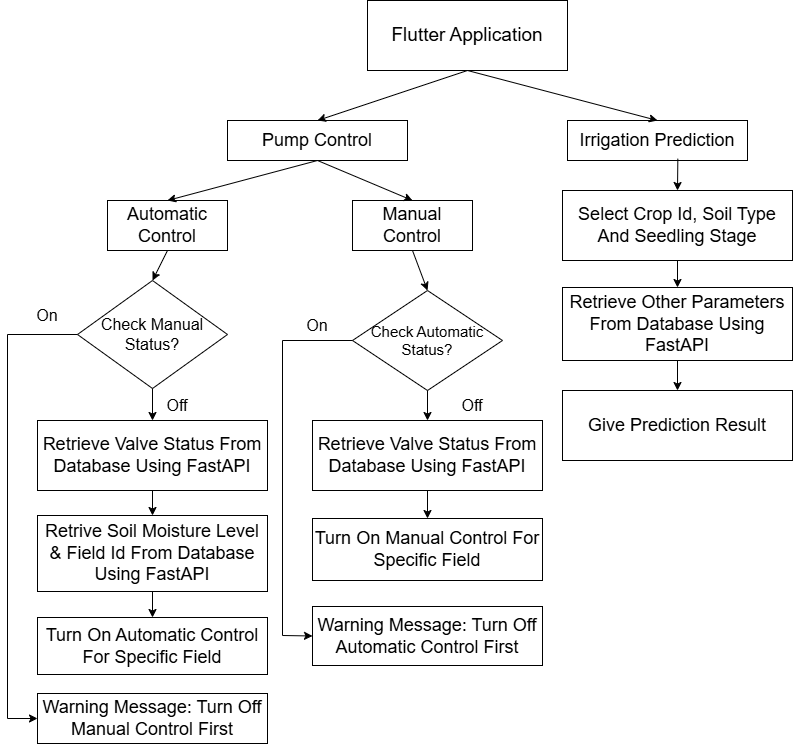

The diagram above was exported from draw.io. Its source (the exported page's mxGraphModel, read from the mxfile embedded in the PNG):
<mxGraphModel dx="1900" dy="665" grid="1" gridSize="10" guides="1" tooltips="1" connect="1" arrows="1" fold="1" page="1" pageScale="1" pageWidth="850" pageHeight="1100" math="0" shadow="0">
  <root>
    <mxCell id="0" />
    <mxCell id="1" parent="0" />
    <mxCell id="TQlU4w9KwzdXGPikRdM7-68" value="&lt;font style=&quot;font-size: 19px;&quot;&gt;Flutter Application&lt;/font&gt;" style="rounded=0;whiteSpace=wrap;html=1;" parent="1" vertex="1">
      <mxGeometry x="320" y="40" width="200" height="70" as="geometry" />
    </mxCell>
    <mxCell id="TQlU4w9KwzdXGPikRdM7-69" value="&lt;font style=&quot;font-size: 18px;&quot;&gt;Pump Control&lt;/font&gt;" style="rounded=0;whiteSpace=wrap;html=1;" parent="1" vertex="1">
      <mxGeometry x="180" y="160" width="180" height="40" as="geometry" />
    </mxCell>
    <mxCell id="TQlU4w9KwzdXGPikRdM7-70" value="&lt;font style=&quot;font-size: 18px;&quot;&gt;Irrigation Prediction&lt;/font&gt;" style="rounded=0;whiteSpace=wrap;html=1;" parent="1" vertex="1">
      <mxGeometry x="520" y="160" width="180" height="40" as="geometry" />
    </mxCell>
    <mxCell id="TQlU4w9KwzdXGPikRdM7-71" value="&lt;font style=&quot;font-size: 18px;&quot;&gt;Automatic Control&lt;/font&gt;" style="rounded=0;whiteSpace=wrap;html=1;" parent="1" vertex="1">
      <mxGeometry x="60" y="240" width="120" height="50" as="geometry" />
    </mxCell>
    <mxCell id="TQlU4w9KwzdXGPikRdM7-72" value="&lt;font style=&quot;font-size: 18px;&quot;&gt;Manual Control&lt;/font&gt;" style="rounded=0;whiteSpace=wrap;html=1;" parent="1" vertex="1">
      <mxGeometry x="305" y="240" width="120" height="50" as="geometry" />
    </mxCell>
    <mxCell id="TQlU4w9KwzdXGPikRdM7-74" value="&lt;font style=&quot;font-size: 16px;&quot;&gt;Check Manual Status?&lt;/font&gt;" style="rhombus;whiteSpace=wrap;html=1;" parent="1" vertex="1">
      <mxGeometry x="30" y="320" width="150" height="108" as="geometry" />
    </mxCell>
    <mxCell id="TQlU4w9KwzdXGPikRdM7-75" value="&lt;font style=&quot;font-size: 18px;&quot;&gt;Retrieve Valve Status From Database Using FastAPI&lt;/font&gt;" style="rounded=0;whiteSpace=wrap;html=1;" parent="1" vertex="1">
      <mxGeometry x="-10" y="460" width="230" height="70" as="geometry" />
    </mxCell>
    <mxCell id="TQlU4w9KwzdXGPikRdM7-76" value="&lt;font style=&quot;font-size: 18px;&quot;&gt;Retrive Soil Moisture Level &amp;amp; Field Id From Database Using FastAPI&lt;/font&gt;" style="rounded=0;whiteSpace=wrap;html=1;" parent="1" vertex="1">
      <mxGeometry x="-10" y="555" width="230" height="76" as="geometry" />
    </mxCell>
    <mxCell id="TQlU4w9KwzdXGPikRdM7-77" value="&lt;font style=&quot;font-size: 18px;&quot;&gt;Turn On Automatic Control For Specific Field&lt;/font&gt;" style="rounded=0;whiteSpace=wrap;html=1;" parent="1" vertex="1">
      <mxGeometry x="-10" y="657" width="230" height="57" as="geometry" />
    </mxCell>
    <mxCell id="TQlU4w9KwzdXGPikRdM7-78" value="&lt;font style=&quot;font-size: 18px;&quot;&gt;Warning Message: Turn Off Manual Control First&lt;/font&gt;" style="rounded=0;whiteSpace=wrap;html=1;" parent="1" vertex="1">
      <mxGeometry x="-10" y="733" width="230" height="50" as="geometry" />
    </mxCell>
    <mxCell id="TQlU4w9KwzdXGPikRdM7-79" value="" style="endArrow=classic;html=1;rounded=0;exitX=0.5;exitY=1;exitDx=0;exitDy=0;entryX=0.5;entryY=0;entryDx=0;entryDy=0;" parent="1" source="TQlU4w9KwzdXGPikRdM7-68" target="TQlU4w9KwzdXGPikRdM7-69" edge="1">
      <mxGeometry width="50" height="50" relative="1" as="geometry">
        <mxPoint x="350" y="390" as="sourcePoint" />
        <mxPoint x="400" y="340" as="targetPoint" />
      </mxGeometry>
    </mxCell>
    <mxCell id="TQlU4w9KwzdXGPikRdM7-80" value="" style="endArrow=classic;html=1;rounded=0;entryX=0.5;entryY=0;entryDx=0;entryDy=0;" parent="1" target="TQlU4w9KwzdXGPikRdM7-70" edge="1">
      <mxGeometry width="50" height="50" relative="1" as="geometry">
        <mxPoint x="420" y="110" as="sourcePoint" />
        <mxPoint x="400" y="340" as="targetPoint" />
      </mxGeometry>
    </mxCell>
    <mxCell id="TQlU4w9KwzdXGPikRdM7-81" value="" style="endArrow=classic;html=1;rounded=0;exitX=0.5;exitY=1;exitDx=0;exitDy=0;entryX=0.5;entryY=0;entryDx=0;entryDy=0;" parent="1" source="TQlU4w9KwzdXGPikRdM7-69" target="TQlU4w9KwzdXGPikRdM7-71" edge="1">
      <mxGeometry width="50" height="50" relative="1" as="geometry">
        <mxPoint x="350" y="390" as="sourcePoint" />
        <mxPoint x="400" y="340" as="targetPoint" />
      </mxGeometry>
    </mxCell>
    <mxCell id="TQlU4w9KwzdXGPikRdM7-82" value="" style="endArrow=classic;html=1;rounded=0;entryX=0.5;entryY=0;entryDx=0;entryDy=0;" parent="1" target="TQlU4w9KwzdXGPikRdM7-72" edge="1">
      <mxGeometry width="50" height="50" relative="1" as="geometry">
        <mxPoint x="270" y="200" as="sourcePoint" />
        <mxPoint x="400" y="340" as="targetPoint" />
      </mxGeometry>
    </mxCell>
    <mxCell id="TQlU4w9KwzdXGPikRdM7-83" value="" style="endArrow=classic;html=1;rounded=0;exitX=0.5;exitY=1;exitDx=0;exitDy=0;entryX=0.5;entryY=0;entryDx=0;entryDy=0;" parent="1" source="TQlU4w9KwzdXGPikRdM7-74" target="TQlU4w9KwzdXGPikRdM7-75" edge="1">
      <mxGeometry width="50" height="50" relative="1" as="geometry">
        <mxPoint x="350" y="530" as="sourcePoint" />
        <mxPoint x="400" y="480" as="targetPoint" />
      </mxGeometry>
    </mxCell>
    <mxCell id="TQlU4w9KwzdXGPikRdM7-84" value="" style="endArrow=classic;html=1;rounded=0;exitX=0.5;exitY=1;exitDx=0;exitDy=0;entryX=0.5;entryY=0;entryDx=0;entryDy=0;" parent="1" source="TQlU4w9KwzdXGPikRdM7-75" target="TQlU4w9KwzdXGPikRdM7-76" edge="1">
      <mxGeometry width="50" height="50" relative="1" as="geometry">
        <mxPoint x="350" y="530" as="sourcePoint" />
        <mxPoint x="400" y="480" as="targetPoint" />
      </mxGeometry>
    </mxCell>
    <mxCell id="TQlU4w9KwzdXGPikRdM7-85" value="" style="endArrow=classic;html=1;rounded=0;exitX=0.5;exitY=1;exitDx=0;exitDy=0;entryX=0.5;entryY=0;entryDx=0;entryDy=0;" parent="1" source="TQlU4w9KwzdXGPikRdM7-76" target="TQlU4w9KwzdXGPikRdM7-77" edge="1">
      <mxGeometry width="50" height="50" relative="1" as="geometry">
        <mxPoint x="115" y="560" as="sourcePoint" />
        <mxPoint x="115" y="590" as="targetPoint" />
      </mxGeometry>
    </mxCell>
    <mxCell id="TQlU4w9KwzdXGPikRdM7-86" value="&lt;font style=&quot;font-size: 16px;&quot;&gt;Off&lt;/font&gt;" style="text;html=1;align=center;verticalAlign=middle;whiteSpace=wrap;rounded=0;" parent="1" vertex="1">
      <mxGeometry x="100" y="430" width="60" height="30" as="geometry" />
    </mxCell>
    <mxCell id="TQlU4w9KwzdXGPikRdM7-87" value="" style="endArrow=classic;html=1;rounded=0;exitX=0;exitY=0.5;exitDx=0;exitDy=0;entryX=0;entryY=0.5;entryDx=0;entryDy=0;" parent="1" source="TQlU4w9KwzdXGPikRdM7-74" target="TQlU4w9KwzdXGPikRdM7-78" edge="1">
      <mxGeometry width="50" height="50" relative="1" as="geometry">
        <mxPoint x="350" y="520" as="sourcePoint" />
        <mxPoint x="400" y="470" as="targetPoint" />
        <Array as="points">
          <mxPoint x="-40" y="374" />
          <mxPoint x="-40" y="758" />
        </Array>
      </mxGeometry>
    </mxCell>
    <mxCell id="TQlU4w9KwzdXGPikRdM7-88" value="&lt;font style=&quot;font-size: 16px;&quot;&gt;On&lt;/font&gt;" style="text;html=1;align=center;verticalAlign=middle;whiteSpace=wrap;rounded=0;" parent="1" vertex="1">
      <mxGeometry x="-30" y="340" width="60" height="30" as="geometry" />
    </mxCell>
    <mxCell id="TQlU4w9KwzdXGPikRdM7-92" value="&lt;font style=&quot;font-size: 15px;&quot;&gt;Check Automatic Status?&lt;/font&gt;" style="rhombus;whiteSpace=wrap;html=1;" parent="1" vertex="1">
      <mxGeometry x="305" y="330" width="150" height="100" as="geometry" />
    </mxCell>
    <mxCell id="TQlU4w9KwzdXGPikRdM7-93" value="&lt;font style=&quot;font-size: 18px;&quot;&gt;Retrieve Valve Status From Database Using FastAPI&lt;/font&gt;" style="rounded=0;whiteSpace=wrap;html=1;" parent="1" vertex="1">
      <mxGeometry x="265" y="460" width="230" height="70" as="geometry" />
    </mxCell>
    <mxCell id="TQlU4w9KwzdXGPikRdM7-94" value="&lt;font style=&quot;font-size: 18px;&quot;&gt;Turn On Manual Control For Specific Field&lt;/font&gt;" style="rounded=0;whiteSpace=wrap;html=1;" parent="1" vertex="1">
      <mxGeometry x="265" y="558" width="230" height="62" as="geometry" />
    </mxCell>
    <mxCell id="TQlU4w9KwzdXGPikRdM7-95" value="&lt;font style=&quot;font-size: 18px;&quot;&gt;Warning Message: Turn Off Automatic Control First&lt;/font&gt;" style="rounded=0;whiteSpace=wrap;html=1;" parent="1" vertex="1">
      <mxGeometry x="265" y="646" width="230" height="59" as="geometry" />
    </mxCell>
    <mxCell id="TQlU4w9KwzdXGPikRdM7-96" value="&lt;font style=&quot;font-size: 16px;&quot;&gt;Off&lt;/font&gt;" style="text;html=1;align=center;verticalAlign=middle;whiteSpace=wrap;rounded=0;" parent="1" vertex="1">
      <mxGeometry x="395" y="430" width="60" height="30" as="geometry" />
    </mxCell>
    <mxCell id="TQlU4w9KwzdXGPikRdM7-97" value="" style="endArrow=classic;html=1;rounded=0;exitX=0;exitY=0.5;exitDx=0;exitDy=0;entryX=0;entryY=0.5;entryDx=0;entryDy=0;" parent="1" source="TQlU4w9KwzdXGPikRdM7-92" target="TQlU4w9KwzdXGPikRdM7-95" edge="1">
      <mxGeometry width="50" height="50" relative="1" as="geometry">
        <mxPoint x="625" y="520" as="sourcePoint" />
        <mxPoint x="675" y="470" as="targetPoint" />
        <Array as="points">
          <mxPoint x="235" y="380" />
          <mxPoint x="235" y="675" />
        </Array>
      </mxGeometry>
    </mxCell>
    <mxCell id="TQlU4w9KwzdXGPikRdM7-98" value="&lt;font style=&quot;font-size: 16px;&quot;&gt;On&lt;/font&gt;" style="text;html=1;align=center;verticalAlign=middle;whiteSpace=wrap;rounded=0;" parent="1" vertex="1">
      <mxGeometry x="240" y="350" width="60" height="30" as="geometry" />
    </mxCell>
    <mxCell id="TQlU4w9KwzdXGPikRdM7-100" value="" style="endArrow=classic;html=1;rounded=0;exitX=0.5;exitY=1;exitDx=0;exitDy=0;entryX=0.5;entryY=0;entryDx=0;entryDy=0;" parent="1" source="TQlU4w9KwzdXGPikRdM7-92" target="TQlU4w9KwzdXGPikRdM7-93" edge="1">
      <mxGeometry width="50" height="50" relative="1" as="geometry">
        <mxPoint x="-120" y="660" as="sourcePoint" />
        <mxPoint x="-70" y="610" as="targetPoint" />
      </mxGeometry>
    </mxCell>
    <mxCell id="TQlU4w9KwzdXGPikRdM7-102" value="&lt;font style=&quot;font-size: 18px;&quot;&gt;Select Crop Id, Soil Type And Seedling Stage&lt;/font&gt;" style="rounded=0;whiteSpace=wrap;html=1;" parent="1" vertex="1">
      <mxGeometry x="515" y="230" width="230" height="70" as="geometry" />
    </mxCell>
    <mxCell id="TQlU4w9KwzdXGPikRdM7-103" value="&lt;font style=&quot;font-size: 18px;&quot;&gt;Retrieve Other Parameters From Database Using FastAPI&lt;/font&gt;" style="rounded=0;whiteSpace=wrap;html=1;" parent="1" vertex="1">
      <mxGeometry x="515" y="327" width="230" height="73" as="geometry" />
    </mxCell>
    <mxCell id="TQlU4w9KwzdXGPikRdM7-104" value="&lt;font style=&quot;font-size: 18px;&quot;&gt;Give Prediction Result&lt;/font&gt;" style="rounded=0;whiteSpace=wrap;html=1;" parent="1" vertex="1">
      <mxGeometry x="515" y="430" width="230" height="70" as="geometry" />
    </mxCell>
    <mxCell id="TQlU4w9KwzdXGPikRdM7-105" value="" style="endArrow=classic;html=1;rounded=0;exitX=0.613;exitY=0.955;exitDx=0;exitDy=0;exitPerimeter=0;entryX=0.5;entryY=0;entryDx=0;entryDy=0;" parent="1" source="TQlU4w9KwzdXGPikRdM7-70" target="TQlU4w9KwzdXGPikRdM7-102" edge="1">
      <mxGeometry width="50" height="50" relative="1" as="geometry">
        <mxPoint x="350" y="470" as="sourcePoint" />
        <mxPoint x="400" y="420" as="targetPoint" />
      </mxGeometry>
    </mxCell>
    <mxCell id="TQlU4w9KwzdXGPikRdM7-106" value="" style="endArrow=classic;html=1;rounded=0;exitX=0.5;exitY=1;exitDx=0;exitDy=0;entryX=0.5;entryY=0;entryDx=0;entryDy=0;" parent="1" source="TQlU4w9KwzdXGPikRdM7-102" target="TQlU4w9KwzdXGPikRdM7-103" edge="1">
      <mxGeometry width="50" height="50" relative="1" as="geometry">
        <mxPoint x="350" y="470" as="sourcePoint" />
        <mxPoint x="400" y="420" as="targetPoint" />
      </mxGeometry>
    </mxCell>
    <mxCell id="TQlU4w9KwzdXGPikRdM7-107" value="" style="endArrow=classic;html=1;rounded=0;exitX=0.5;exitY=1;exitDx=0;exitDy=0;entryX=0.5;entryY=0;entryDx=0;entryDy=0;" parent="1" source="TQlU4w9KwzdXGPikRdM7-103" target="TQlU4w9KwzdXGPikRdM7-104" edge="1">
      <mxGeometry width="50" height="50" relative="1" as="geometry">
        <mxPoint x="350" y="470" as="sourcePoint" />
        <mxPoint x="400" y="420" as="targetPoint" />
      </mxGeometry>
    </mxCell>
    <mxCell id="TQlU4w9KwzdXGPikRdM7-108" value="" style="endArrow=classic;html=1;rounded=0;exitX=0.5;exitY=1;exitDx=0;exitDy=0;entryX=0.5;entryY=0;entryDx=0;entryDy=0;" parent="1" source="TQlU4w9KwzdXGPikRdM7-93" target="TQlU4w9KwzdXGPikRdM7-94" edge="1">
      <mxGeometry width="50" height="50" relative="1" as="geometry">
        <mxPoint x="330" y="490" as="sourcePoint" />
        <mxPoint x="380" y="440" as="targetPoint" />
      </mxGeometry>
    </mxCell>
    <mxCell id="EFh1J1pRR8ziz44llhcW-1" value="" style="endArrow=classic;html=1;rounded=0;exitX=0.5;exitY=1;exitDx=0;exitDy=0;entryX=0.5;entryY=0;entryDx=0;entryDy=0;" edge="1" parent="1" source="TQlU4w9KwzdXGPikRdM7-71" target="TQlU4w9KwzdXGPikRdM7-74">
      <mxGeometry width="50" height="50" relative="1" as="geometry">
        <mxPoint x="260" y="420" as="sourcePoint" />
        <mxPoint x="310" y="370" as="targetPoint" />
      </mxGeometry>
    </mxCell>
    <mxCell id="EFh1J1pRR8ziz44llhcW-2" value="" style="endArrow=classic;html=1;rounded=0;exitX=0.5;exitY=1;exitDx=0;exitDy=0;entryX=0.5;entryY=0;entryDx=0;entryDy=0;" edge="1" parent="1" source="TQlU4w9KwzdXGPikRdM7-72" target="TQlU4w9KwzdXGPikRdM7-92">
      <mxGeometry width="50" height="50" relative="1" as="geometry">
        <mxPoint x="260" y="420" as="sourcePoint" />
        <mxPoint x="310" y="370" as="targetPoint" />
      </mxGeometry>
    </mxCell>
  </root>
</mxGraphModel>